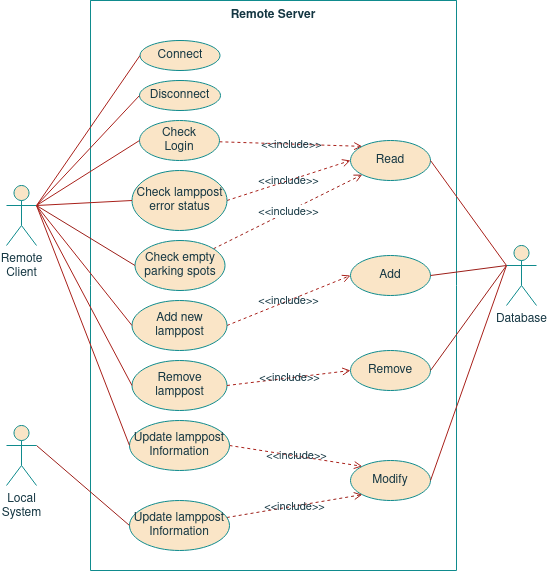

The diagram above was exported from draw.io. Its source (the exported page's mxGraphModel, read from the mxfile embedded in the PNG):
<mxGraphModel dx="1125" dy="637" grid="1" gridSize="10" guides="1" tooltips="1" connect="1" arrows="1" fold="1" page="1" pageScale="1" pageWidth="827" pageHeight="1169" math="0" shadow="0">
  <root>
    <mxCell id="GoIB0Sx6bO9bQT39TUC1-0" />
    <mxCell id="GoIB0Sx6bO9bQT39TUC1-1" parent="GoIB0Sx6bO9bQT39TUC1-0" />
    <mxCell id="-GtXTYLfZ5l2-97Nbwz4-0" value="Remote Server" style="swimlane;startSize=0;verticalAlign=top;fillColor=#FAE5C7;strokeColor=#0F8B8D;fontColor=#143642;" parent="GoIB0Sx6bO9bQT39TUC1-1" vertex="1">
      <mxGeometry x="154" y="100" width="366" height="570" as="geometry" />
    </mxCell>
    <mxCell id="-GtXTYLfZ5l2-97Nbwz4-1" value="&amp;lt;&amp;lt;include&amp;gt;&amp;gt;" style="edgeStyle=none;rounded=0;orthogonalLoop=1;jettySize=auto;html=1;entryX=0;entryY=0;entryDx=0;entryDy=0;dashed=1;endArrow=open;endFill=0;labelBackgroundColor=none;strokeColor=#A8201A;fontColor=#143642;" parent="-GtXTYLfZ5l2-97Nbwz4-0" source="-GtXTYLfZ5l2-97Nbwz4-2" target="98RbleZm5ToieWikrHkC-0" edge="1">
      <mxGeometry relative="1" as="geometry">
        <mxPoint x="219" y="90" as="targetPoint" />
      </mxGeometry>
    </mxCell>
    <mxCell id="-GtXTYLfZ5l2-97Nbwz4-2" value="&lt;div&gt;Check &lt;br&gt;&lt;/div&gt;&lt;div&gt;Login&lt;/div&gt;" style="ellipse;whiteSpace=wrap;html=1;fillColor=#FAE5C7;strokeColor=#0F8B8D;fontColor=#143642;" parent="-GtXTYLfZ5l2-97Nbwz4-0" vertex="1">
      <mxGeometry x="49" y="120" width="80" height="40" as="geometry" />
    </mxCell>
    <mxCell id="-GtXTYLfZ5l2-97Nbwz4-3" value="&lt;div&gt;Connect &lt;br&gt;&lt;/div&gt;" style="ellipse;whiteSpace=wrap;html=1;fillColor=#FAE5C7;strokeColor=#0F8B8D;fontColor=#143642;" parent="-GtXTYLfZ5l2-97Nbwz4-0" vertex="1">
      <mxGeometry x="49.5" y="40" width="80" height="30" as="geometry" />
    </mxCell>
    <mxCell id="-GtXTYLfZ5l2-97Nbwz4-4" value="&amp;lt;&amp;lt;include&amp;gt;&amp;gt;" style="edgeStyle=none;rounded=0;orthogonalLoop=1;jettySize=auto;html=1;dashed=1;endArrow=open;endFill=0;labelBackgroundColor=none;strokeColor=#A8201A;fontColor=#143642;entryX=0;entryY=0.5;entryDx=0;entryDy=0;exitX=1;exitY=0.5;exitDx=0;exitDy=0;" parent="-GtXTYLfZ5l2-97Nbwz4-0" target="98RbleZm5ToieWikrHkC-1" edge="1" source="-GtXTYLfZ5l2-97Nbwz4-5">
      <mxGeometry relative="1" as="geometry">
        <mxPoint x="135" y="325" as="sourcePoint" />
        <mxPoint x="195" y="270" as="targetPoint" />
      </mxGeometry>
    </mxCell>
    <mxCell id="-GtXTYLfZ5l2-97Nbwz4-5" value="&lt;div&gt;Add new lamppost&lt;br&gt;&lt;/div&gt;" style="ellipse;whiteSpace=wrap;html=1;fillColor=#FAE5C7;strokeColor=#0F8B8D;fontColor=#143642;" parent="-GtXTYLfZ5l2-97Nbwz4-0" vertex="1">
      <mxGeometry x="41.5" y="300" width="95" height="50" as="geometry" />
    </mxCell>
    <mxCell id="-GtXTYLfZ5l2-97Nbwz4-6" value="&amp;lt;&amp;lt;include&amp;gt;&amp;gt;" style="edgeStyle=none;rounded=0;orthogonalLoop=1;jettySize=auto;html=1;entryX=0;entryY=0;entryDx=0;entryDy=0;exitX=1;exitY=0.5;exitDx=0;exitDy=0;dashed=1;endArrow=open;endFill=0;labelBackgroundColor=none;strokeColor=#A8201A;fontColor=#143642;" parent="-GtXTYLfZ5l2-97Nbwz4-0" source="-GtXTYLfZ5l2-97Nbwz4-7" target="-GtXTYLfZ5l2-97Nbwz4-12" edge="1">
      <mxGeometry relative="1" as="geometry" />
    </mxCell>
    <mxCell id="-GtXTYLfZ5l2-97Nbwz4-7" value="&lt;div&gt;Update lamppost Information&lt;br&gt;&lt;/div&gt;" style="ellipse;whiteSpace=wrap;html=1;fillColor=#FAE5C7;strokeColor=#0F8B8D;fontColor=#143642;" parent="-GtXTYLfZ5l2-97Nbwz4-0" vertex="1">
      <mxGeometry x="39" y="420" width="100" height="50" as="geometry" />
    </mxCell>
    <mxCell id="-GtXTYLfZ5l2-97Nbwz4-9" value="&amp;lt;&amp;lt;include&amp;gt;&amp;gt;" style="edgeStyle=none;rounded=0;orthogonalLoop=1;jettySize=auto;html=1;entryX=0;entryY=0.5;entryDx=0;entryDy=0;dashed=1;exitX=1;exitY=0.5;exitDx=0;exitDy=0;endArrow=open;endFill=0;labelBackgroundColor=none;strokeColor=#A8201A;fontColor=#143642;" parent="-GtXTYLfZ5l2-97Nbwz4-0" source="-GtXTYLfZ5l2-97Nbwz4-10" target="98RbleZm5ToieWikrHkC-0" edge="1">
      <mxGeometry relative="1" as="geometry" />
    </mxCell>
    <mxCell id="-GtXTYLfZ5l2-97Nbwz4-10" value="&lt;div&gt;Check lamppost error status&lt;/div&gt;" style="ellipse;whiteSpace=wrap;html=1;fillColor=#FAE5C7;strokeColor=#0F8B8D;fontColor=#143642;" parent="-GtXTYLfZ5l2-97Nbwz4-0" vertex="1">
      <mxGeometry x="41.5" y="170" width="95" height="60" as="geometry" />
    </mxCell>
    <mxCell id="-GtXTYLfZ5l2-97Nbwz4-12" value="Modify" style="ellipse;whiteSpace=wrap;html=1;fillColor=#FAE5C7;strokeColor=#0F8B8D;fontColor=#143642;" parent="-GtXTYLfZ5l2-97Nbwz4-0" vertex="1">
      <mxGeometry x="260" y="460" width="80" height="40" as="geometry" />
    </mxCell>
    <mxCell id="-GtXTYLfZ5l2-97Nbwz4-13" value="&amp;lt;&amp;lt;extend&amp;gt;&amp;gt;" style="edgeStyle=none;rounded=0;orthogonalLoop=1;jettySize=auto;html=1;entryX=0.5;entryY=1;entryDx=0;entryDy=0;dashed=1;endArrow=open;endFill=0;labelBackgroundColor=none;strokeColor=#A8201A;fontColor=#143642;" parent="-GtXTYLfZ5l2-97Nbwz4-0" edge="1">
      <mxGeometry relative="1" as="geometry">
        <mxPoint x="280.3259544791347" y="122.77461484819105" as="sourcePoint" />
      </mxGeometry>
    </mxCell>
    <mxCell id="-GtXTYLfZ5l2-97Nbwz4-15" value="&amp;lt;&amp;lt;include&amp;gt;&amp;gt;" style="edgeStyle=none;rounded=0;orthogonalLoop=1;jettySize=auto;html=1;entryX=0;entryY=0;entryDx=0;entryDy=0;dashed=1;endArrow=open;endFill=0;labelBackgroundColor=none;strokeColor=#A8201A;fontColor=#143642;" parent="-GtXTYLfZ5l2-97Nbwz4-0" edge="1">
      <mxGeometry relative="1" as="geometry">
        <mxPoint x="353.0628092196662" y="83.55407020508824" as="sourcePoint" />
      </mxGeometry>
    </mxCell>
    <mxCell id="-GtXTYLfZ5l2-97Nbwz4-17" value="&amp;lt;&amp;lt;include&amp;gt;&amp;gt;" style="edgeStyle=none;rounded=0;orthogonalLoop=1;jettySize=auto;html=1;dashed=1;exitX=1;exitY=0.5;exitDx=0;exitDy=0;entryX=0;entryY=0.5;entryDx=0;entryDy=0;endArrow=open;endFill=0;labelBackgroundColor=none;strokeColor=#A8201A;fontColor=#143642;" parent="-GtXTYLfZ5l2-97Nbwz4-0" edge="1">
      <mxGeometry relative="1" as="geometry">
        <mxPoint x="300" y="140" as="sourcePoint" />
      </mxGeometry>
    </mxCell>
    <mxCell id="-GtXTYLfZ5l2-97Nbwz4-18" value="&amp;lt;&amp;lt;extend&amp;gt;&amp;gt;" style="rounded=0;orthogonalLoop=1;jettySize=auto;html=1;exitX=0;exitY=1;exitDx=0;exitDy=0;entryX=1;entryY=0;entryDx=0;entryDy=0;strokeWidth=1;verticalAlign=middle;dashed=1;endArrow=open;endFill=0;labelBackgroundColor=none;strokeColor=#A8201A;fontColor=#143642;" parent="-GtXTYLfZ5l2-97Nbwz4-0" edge="1">
      <mxGeometry relative="1" as="geometry">
        <mxPoint x="413.1801948466052" y="154.14213562373106" as="sourcePoint" />
      </mxGeometry>
    </mxCell>
    <mxCell id="98RbleZm5ToieWikrHkC-2" value="&amp;lt;&amp;lt;include&amp;gt;&amp;gt;" style="edgeStyle=none;rounded=0;orthogonalLoop=1;jettySize=auto;html=1;entryX=0;entryY=1;entryDx=0;entryDy=0;fontSize=11;fontColor=#143642;endArrow=open;endFill=0;strokeColor=#9C1E18;dashed=1;" parent="-GtXTYLfZ5l2-97Nbwz4-0" source="FaBHAF6DcjlImyGnmWmK-0" target="98RbleZm5ToieWikrHkC-0" edge="1">
      <mxGeometry relative="1" as="geometry" />
    </mxCell>
    <mxCell id="FaBHAF6DcjlImyGnmWmK-0" value="&lt;div&gt;Check empty parking spots&lt;br&gt;&lt;/div&gt;" style="ellipse;whiteSpace=wrap;html=1;fillColor=#FAE5C7;strokeColor=#0F8B8D;fontColor=#143642;" parent="-GtXTYLfZ5l2-97Nbwz4-0" vertex="1">
      <mxGeometry x="44.5" y="240" width="90" height="50" as="geometry" />
    </mxCell>
    <mxCell id="98RbleZm5ToieWikrHkC-4" value="&amp;lt;&amp;lt;include&amp;gt;&amp;gt;" style="edgeStyle=none;rounded=0;orthogonalLoop=1;jettySize=auto;html=1;entryX=0;entryY=1;entryDx=0;entryDy=0;dashed=1;fontSize=11;fontColor=#143642;endArrow=open;endFill=0;strokeColor=#9C1E18;strokeWidth=1;labelBackgroundColor=none;" parent="-GtXTYLfZ5l2-97Nbwz4-0" source="FaBHAF6DcjlImyGnmWmK-4" target="-GtXTYLfZ5l2-97Nbwz4-12" edge="1">
      <mxGeometry relative="1" as="geometry" />
    </mxCell>
    <mxCell id="FaBHAF6DcjlImyGnmWmK-4" value="&lt;div&gt;Update lamppost Information&lt;br&gt;&lt;/div&gt;" style="ellipse;whiteSpace=wrap;html=1;fillColor=#FAE5C7;strokeColor=#0F8B8D;fontColor=#143642;" parent="-GtXTYLfZ5l2-97Nbwz4-0" vertex="1">
      <mxGeometry x="39" y="500" width="100" height="50" as="geometry" />
    </mxCell>
    <mxCell id="98RbleZm5ToieWikrHkC-0" value="Read" style="ellipse;whiteSpace=wrap;html=1;fillColor=#FAE5C7;strokeColor=#0F8B8D;fontColor=#143642;" parent="-GtXTYLfZ5l2-97Nbwz4-0" vertex="1">
      <mxGeometry x="260" y="140" width="80" height="40" as="geometry" />
    </mxCell>
    <mxCell id="98RbleZm5ToieWikrHkC-1" value="Add" style="ellipse;whiteSpace=wrap;html=1;fillColor=#FAE5C7;strokeColor=#0F8B8D;fontColor=#143642;" parent="-GtXTYLfZ5l2-97Nbwz4-0" vertex="1">
      <mxGeometry x="260" y="255" width="80" height="40" as="geometry" />
    </mxCell>
    <mxCell id="iZqaOl6dy1chr89OjvWy-1" value="Disconnect" style="ellipse;whiteSpace=wrap;html=1;fillColor=#FAE5C7;strokeColor=#0F8B8D;fontColor=#143642;" vertex="1" parent="-GtXTYLfZ5l2-97Nbwz4-0">
      <mxGeometry x="49" y="80" width="81" height="30" as="geometry" />
    </mxCell>
    <mxCell id="5e3Uon636tPTe8jJoAGd-0" value="&lt;div&gt;Remove lamppost&lt;br&gt;&lt;/div&gt;" style="ellipse;whiteSpace=wrap;html=1;fillColor=#FAE5C7;strokeColor=#0F8B8D;fontColor=#143642;" vertex="1" parent="-GtXTYLfZ5l2-97Nbwz4-0">
      <mxGeometry x="41.5" y="360" width="95" height="50" as="geometry" />
    </mxCell>
    <mxCell id="5e3Uon636tPTe8jJoAGd-1" value="Remove" style="ellipse;whiteSpace=wrap;html=1;fillColor=#FAE5C7;strokeColor=#0F8B8D;fontColor=#143642;" vertex="1" parent="-GtXTYLfZ5l2-97Nbwz4-0">
      <mxGeometry x="260" y="350" width="80" height="40" as="geometry" />
    </mxCell>
    <mxCell id="5e3Uon636tPTe8jJoAGd-2" value="&amp;lt;&amp;lt;include&amp;gt;&amp;gt;" style="edgeStyle=none;rounded=0;orthogonalLoop=1;jettySize=auto;html=1;dashed=1;endArrow=open;endFill=0;labelBackgroundColor=none;strokeColor=#A8201A;fontColor=#143642;entryX=0;entryY=0.5;entryDx=0;entryDy=0;exitX=1;exitY=0.5;exitDx=0;exitDy=0;" edge="1" parent="-GtXTYLfZ5l2-97Nbwz4-0" source="5e3Uon636tPTe8jJoAGd-0" target="5e3Uon636tPTe8jJoAGd-1">
      <mxGeometry relative="1" as="geometry">
        <mxPoint x="146.5" y="335" as="sourcePoint" />
        <mxPoint x="264.99999999999386" y="284.9999999999999" as="targetPoint" />
      </mxGeometry>
    </mxCell>
    <mxCell id="-GtXTYLfZ5l2-97Nbwz4-23" style="rounded=0;orthogonalLoop=1;jettySize=auto;html=1;exitX=1;exitY=0.3333333333333333;exitDx=0;exitDy=0;exitPerimeter=0;entryX=0;entryY=0.5;entryDx=0;entryDy=0;endArrow=none;endFill=0;labelBackgroundColor=#DAD2D8;strokeColor=#A8201A;fontColor=#143642;" parent="GoIB0Sx6bO9bQT39TUC1-1" source="-GtXTYLfZ5l2-97Nbwz4-28" target="-GtXTYLfZ5l2-97Nbwz4-3" edge="1">
      <mxGeometry relative="1" as="geometry" />
    </mxCell>
    <mxCell id="-GtXTYLfZ5l2-97Nbwz4-24" style="edgeStyle=none;rounded=0;orthogonalLoop=1;jettySize=auto;html=1;exitX=1;exitY=0.3333333333333333;exitDx=0;exitDy=0;exitPerimeter=0;entryX=0;entryY=0.5;entryDx=0;entryDy=0;endArrow=none;endFill=0;labelBackgroundColor=#DAD2D8;strokeColor=#A8201A;fontColor=#143642;" parent="GoIB0Sx6bO9bQT39TUC1-1" source="-GtXTYLfZ5l2-97Nbwz4-28" target="-GtXTYLfZ5l2-97Nbwz4-5" edge="1">
      <mxGeometry relative="1" as="geometry" />
    </mxCell>
    <mxCell id="-GtXTYLfZ5l2-97Nbwz4-25" style="edgeStyle=none;rounded=0;orthogonalLoop=1;jettySize=auto;html=1;exitX=1;exitY=0.3333333333333333;exitDx=0;exitDy=0;exitPerimeter=0;entryX=0;entryY=0.5;entryDx=0;entryDy=0;endArrow=none;endFill=0;labelBackgroundColor=#DAD2D8;strokeColor=#A8201A;fontColor=#143642;" parent="GoIB0Sx6bO9bQT39TUC1-1" source="-GtXTYLfZ5l2-97Nbwz4-28" target="-GtXTYLfZ5l2-97Nbwz4-2" edge="1">
      <mxGeometry relative="1" as="geometry" />
    </mxCell>
    <mxCell id="-GtXTYLfZ5l2-97Nbwz4-26" style="edgeStyle=none;rounded=0;orthogonalLoop=1;jettySize=auto;html=1;exitX=1;exitY=0.3333333333333333;exitDx=0;exitDy=0;exitPerimeter=0;entryX=0;entryY=0.5;entryDx=0;entryDy=0;endArrow=none;endFill=0;labelBackgroundColor=#DAD2D8;strokeColor=#A8201A;fontColor=#143642;" parent="GoIB0Sx6bO9bQT39TUC1-1" source="-GtXTYLfZ5l2-97Nbwz4-28" target="-GtXTYLfZ5l2-97Nbwz4-10" edge="1">
      <mxGeometry relative="1" as="geometry" />
    </mxCell>
    <mxCell id="-GtXTYLfZ5l2-97Nbwz4-27" style="edgeStyle=none;rounded=0;orthogonalLoop=1;jettySize=auto;html=1;exitX=1;exitY=0.3333333333333333;exitDx=0;exitDy=0;exitPerimeter=0;entryX=0;entryY=0.5;entryDx=0;entryDy=0;endArrow=none;endFill=0;labelBackgroundColor=#DAD2D8;strokeColor=#A8201A;fontColor=#143642;" parent="GoIB0Sx6bO9bQT39TUC1-1" source="-GtXTYLfZ5l2-97Nbwz4-28" target="-GtXTYLfZ5l2-97Nbwz4-7" edge="1">
      <mxGeometry relative="1" as="geometry" />
    </mxCell>
    <mxCell id="FaBHAF6DcjlImyGnmWmK-1" style="rounded=0;orthogonalLoop=1;jettySize=auto;html=1;exitX=1;exitY=0.3333333333333333;exitDx=0;exitDy=0;exitPerimeter=0;entryX=0;entryY=0.5;entryDx=0;entryDy=0;fontSize=8;fontColor=#143642;endArrow=none;endFill=0;strokeColor=#9C1E18;" parent="GoIB0Sx6bO9bQT39TUC1-1" source="-GtXTYLfZ5l2-97Nbwz4-28" target="FaBHAF6DcjlImyGnmWmK-0" edge="1">
      <mxGeometry relative="1" as="geometry" />
    </mxCell>
    <mxCell id="-GtXTYLfZ5l2-97Nbwz4-28" value="&lt;div&gt;Remote &lt;br&gt;&lt;/div&gt;&lt;div&gt;Client&lt;/div&gt;" style="shape=umlActor;verticalLabelPosition=bottom;verticalAlign=top;html=1;outlineConnect=0;fillColor=#FAE5C7;strokeColor=#0F8B8D;fontColor=#143642;" parent="GoIB0Sx6bO9bQT39TUC1-1" vertex="1">
      <mxGeometry x="70" y="285" width="30" height="60" as="geometry" />
    </mxCell>
    <mxCell id="-GtXTYLfZ5l2-97Nbwz4-29" style="edgeStyle=none;rounded=0;orthogonalLoop=1;jettySize=auto;html=1;exitX=0;exitY=0.3333333333333333;exitDx=0;exitDy=0;exitPerimeter=0;entryX=1;entryY=0.5;entryDx=0;entryDy=0;endArrow=none;endFill=0;labelBackgroundColor=#DAD2D8;strokeColor=#A8201A;fontColor=#143642;" parent="GoIB0Sx6bO9bQT39TUC1-1" source="-GtXTYLfZ5l2-97Nbwz4-31" target="-GtXTYLfZ5l2-97Nbwz4-12" edge="1">
      <mxGeometry relative="1" as="geometry" />
    </mxCell>
    <mxCell id="-GtXTYLfZ5l2-97Nbwz4-30" style="edgeStyle=none;rounded=0;orthogonalLoop=1;jettySize=auto;html=1;exitX=0;exitY=0.3333333333333333;exitDx=0;exitDy=0;exitPerimeter=0;entryX=1;entryY=0.5;entryDx=0;entryDy=0;endArrow=none;endFill=0;labelBackgroundColor=#DAD2D8;strokeColor=#A8201A;fontColor=#143642;" parent="GoIB0Sx6bO9bQT39TUC1-1" source="-GtXTYLfZ5l2-97Nbwz4-31" target="98RbleZm5ToieWikrHkC-0" edge="1">
      <mxGeometry relative="1" as="geometry">
        <mxPoint x="643" y="130" as="targetPoint" />
      </mxGeometry>
    </mxCell>
    <mxCell id="98RbleZm5ToieWikrHkC-5" style="edgeStyle=none;rounded=0;orthogonalLoop=1;jettySize=auto;html=1;exitX=0;exitY=0.3333333333333333;exitDx=0;exitDy=0;exitPerimeter=0;entryX=1;entryY=0.5;entryDx=0;entryDy=0;labelBackgroundColor=none;fontSize=11;fontColor=#143642;endArrow=none;endFill=0;strokeColor=#9C1E18;strokeWidth=1;" parent="GoIB0Sx6bO9bQT39TUC1-1" source="-GtXTYLfZ5l2-97Nbwz4-31" target="98RbleZm5ToieWikrHkC-1" edge="1">
      <mxGeometry relative="1" as="geometry" />
    </mxCell>
    <mxCell id="-GtXTYLfZ5l2-97Nbwz4-31" value="&lt;div&gt;Database&lt;/div&gt;" style="shape=umlActor;verticalLabelPosition=bottom;verticalAlign=top;html=1;outlineConnect=0;fillColor=#FAE5C7;strokeColor=#0F8B8D;fontColor=#143642;" parent="GoIB0Sx6bO9bQT39TUC1-1" vertex="1">
      <mxGeometry x="570" y="345" width="30" height="60" as="geometry" />
    </mxCell>
    <mxCell id="5u0_3cvL7eH1k1m1rMmT-0" style="edgeStyle=none;rounded=0;orthogonalLoop=1;jettySize=auto;html=1;exitX=1;exitY=0.3333333333333333;exitDx=0;exitDy=0;exitPerimeter=0;entryX=0;entryY=0.5;entryDx=0;entryDy=0;fontSize=8;fontColor=#143642;endArrow=none;endFill=0;strokeColor=#9C1E18;" parent="GoIB0Sx6bO9bQT39TUC1-1" source="FaBHAF6DcjlImyGnmWmK-2" target="FaBHAF6DcjlImyGnmWmK-4" edge="1">
      <mxGeometry relative="1" as="geometry" />
    </mxCell>
    <mxCell id="FaBHAF6DcjlImyGnmWmK-2" value="&lt;div&gt;Local &lt;br&gt;&lt;/div&gt;&lt;div&gt;System&lt;/div&gt;&lt;div&gt;&lt;br&gt;&lt;/div&gt;" style="shape=umlActor;verticalLabelPosition=bottom;verticalAlign=top;html=1;outlineConnect=0;fillColor=#FAE5C7;strokeColor=#0F8B8D;fontColor=#143642;" parent="GoIB0Sx6bO9bQT39TUC1-1" vertex="1">
      <mxGeometry x="70" y="525" width="30" height="60" as="geometry" />
    </mxCell>
    <mxCell id="iZqaOl6dy1chr89OjvWy-2" style="rounded=0;orthogonalLoop=1;jettySize=auto;html=1;exitX=1;exitY=0.3333333333333333;exitDx=0;exitDy=0;exitPerimeter=0;entryX=0;entryY=0.5;entryDx=0;entryDy=0;endArrow=none;endFill=0;labelBackgroundColor=#DAD2D8;strokeColor=#A8201A;fontColor=#143642;" edge="1" parent="GoIB0Sx6bO9bQT39TUC1-1" source="-GtXTYLfZ5l2-97Nbwz4-28" target="iZqaOl6dy1chr89OjvWy-1">
      <mxGeometry relative="1" as="geometry">
        <mxPoint x="110" y="315" as="sourcePoint" />
        <mxPoint x="213.5" y="165" as="targetPoint" />
      </mxGeometry>
    </mxCell>
    <mxCell id="5e3Uon636tPTe8jJoAGd-3" style="edgeStyle=none;rounded=0;orthogonalLoop=1;jettySize=auto;html=1;exitX=0;exitY=0.3333333333333333;exitDx=0;exitDy=0;exitPerimeter=0;entryX=1;entryY=0.5;entryDx=0;entryDy=0;labelBackgroundColor=none;fontSize=11;fontColor=#143642;endArrow=none;endFill=0;strokeColor=#9C1E18;strokeWidth=1;" edge="1" parent="GoIB0Sx6bO9bQT39TUC1-1" source="-GtXTYLfZ5l2-97Nbwz4-31" target="5e3Uon636tPTe8jJoAGd-1">
      <mxGeometry relative="1" as="geometry">
        <mxPoint x="580" y="374.9999999999999" as="sourcePoint" />
        <mxPoint x="499.00000000000637" y="384.9999999999999" as="targetPoint" />
      </mxGeometry>
    </mxCell>
    <mxCell id="5e3Uon636tPTe8jJoAGd-4" style="edgeStyle=none;rounded=0;orthogonalLoop=1;jettySize=auto;html=1;exitX=1;exitY=0.3333333333333333;exitDx=0;exitDy=0;exitPerimeter=0;entryX=0;entryY=0.5;entryDx=0;entryDy=0;endArrow=none;endFill=0;labelBackgroundColor=#DAD2D8;strokeColor=#A8201A;fontColor=#143642;" edge="1" parent="GoIB0Sx6bO9bQT39TUC1-1" source="-GtXTYLfZ5l2-97Nbwz4-28" target="5e3Uon636tPTe8jJoAGd-0">
      <mxGeometry relative="1" as="geometry">
        <mxPoint x="110" y="314.9999999999999" as="sourcePoint" />
        <mxPoint x="203" y="555" as="targetPoint" />
      </mxGeometry>
    </mxCell>
  </root>
</mxGraphModel>